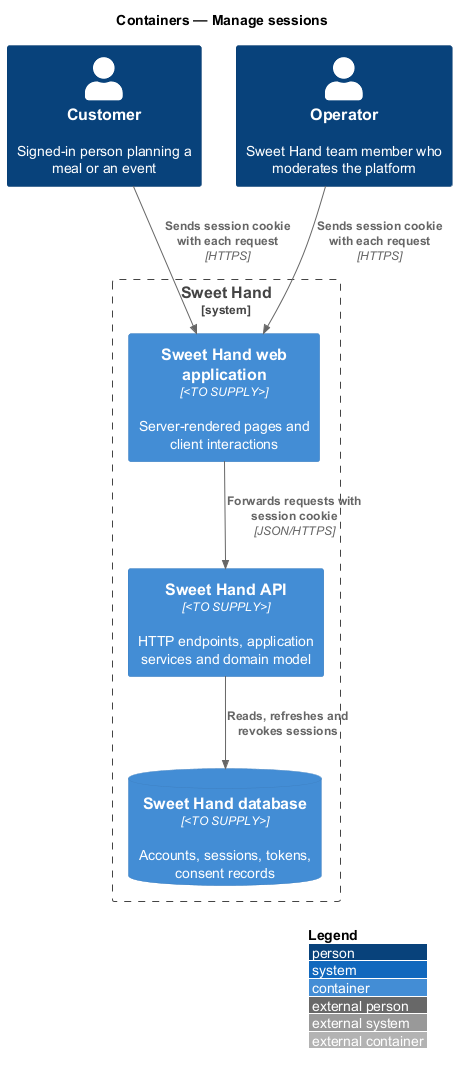

The diagram above was rendered by PlantUML. Its source (embedded in the PNG):
@startuml
!include <C4/C4_Container>
LAYOUT_WITH_LEGEND()
title Containers — Manage sessions

Person(customer, "Customer", "Signed-in person planning a meal or an event")
Person(operator, "Operator", "Sweet Hand team member who moderates the platform")
System_Boundary(sweethand, "Sweet Hand") {
  Container(web, "Sweet Hand web application", "<TO SUPPLY>", "Server-rendered pages and client interactions")
  Container(api, "Sweet Hand API", "<TO SUPPLY>", "HTTP endpoints, application services and domain model")
  ContainerDb(db, "Sweet Hand database", "<TO SUPPLY>", "Accounts, sessions, tokens, consent records")
}

Rel(customer, web, "Sends session cookie with each request", "HTTPS")
Rel(operator, web, "Sends session cookie with each request", "HTTPS")
Rel(web, api, "Forwards requests with session cookie", "JSON/HTTPS")
Rel(api, db, "Reads, refreshes and revokes sessions")
@enduml